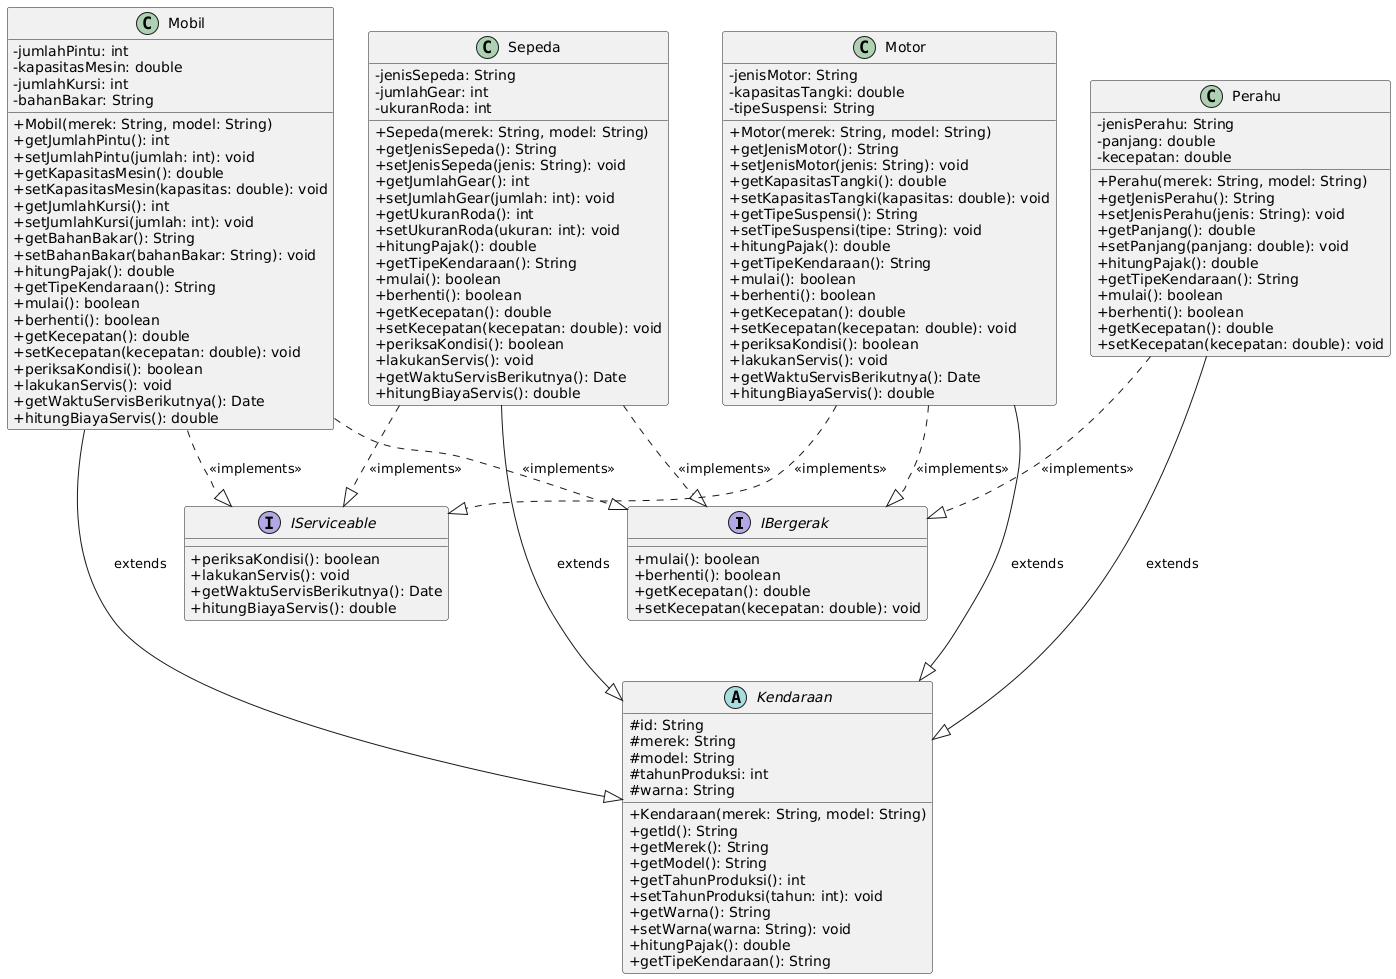

The diagram above was rendered by PlantUML. Its source (embedded in the PNG):
@startuml
skinparam classStyle uml2
skinparam classAttributeIconSize 0


IBergerak -[hidden]-> IBergerak
IBergerak -[hidden]-> Kendaraan

' Interface declarations
interface IBergerak {
    +mulai(): boolean
    +berhenti(): boolean
    +getKecepatan(): double
    +setKecepatan(kecepatan: double): void
}

interface IServiceable {
    +periksaKondisi(): boolean
    +lakukanServis(): void
    +getWaktuServisBerikutnya(): Date
    +hitungBiayaServis(): double
}

' Abstract class
abstract class Kendaraan {
    #id: String
    #merek: String
    #model: String
    #tahunProduksi: int
    #warna: String

    +Kendaraan(merek: String, model: String)
    +getId(): String
    +getMerek(): String
    +getModel(): String
    +getTahunProduksi(): int
    +setTahunProduksi(tahun: int): void
    +getWarna(): String
    +setWarna(warna: String): void
    +hitungPajak(): double
    +getTipeKendaraan(): String
}

' Concrete class: Mobil
class Mobil {
    -jumlahPintu: int
    -kapasitasMesin: double
    -jumlahKursi: int
    -bahanBakar: String

    +Mobil(merek: String, model: String)
    +getJumlahPintu(): int
    +setJumlahPintu(jumlah: int): void
    +getKapasitasMesin(): double
    +setKapasitasMesin(kapasitas: double): void
    +getJumlahKursi(): int
    +setJumlahKursi(jumlah: int): void
    +getBahanBakar(): String
    +setBahanBakar(bahanBakar: String): void
    +hitungPajak(): double
    +getTipeKendaraan(): String
    +mulai(): boolean
    +berhenti(): boolean
    +getKecepatan(): double
    +setKecepatan(kecepatan: double): void
    +periksaKondisi(): boolean
    +lakukanServis(): void
    +getWaktuServisBerikutnya(): Date
    +hitungBiayaServis(): double
}

' Concrete class: Motor
class Motor {
    -jenisMotor: String
    -kapasitasTangki: double
    -tipeSuspensi: String

    +Motor(merek: String, model: String)
    +getJenisMotor(): String
    +setJenisMotor(jenis: String): void
    +getKapasitasTangki(): double
    +setKapasitasTangki(kapasitas: double): void
    +getTipeSuspensi(): String
    +setTipeSuspensi(tipe: String): void
    +hitungPajak(): double
    +getTipeKendaraan(): String
    +mulai(): boolean
    +berhenti(): boolean
    +getKecepatan(): double
    +setKecepatan(kecepatan: double): void
    +periksaKondisi(): boolean
    +lakukanServis(): void
    +getWaktuServisBerikutnya(): Date
    +hitungBiayaServis(): double
}

' Concrete class: Sepeda
class Sepeda {
    -jenisSepeda: String
    -jumlahGear: int
    -ukuranRoda: int

    +Sepeda(merek: String, model: String)
    +getJenisSepeda(): String
    +setJenisSepeda(jenis: String): void
    +getJumlahGear(): int
    +setJumlahGear(jumlah: int): void
    +getUkuranRoda(): int
    +setUkuranRoda(ukuran: int): void
    +hitungPajak(): double
    +getTipeKendaraan(): String
    +mulai(): boolean
    +berhenti(): boolean
    +getKecepatan(): double
    +setKecepatan(kecepatan: double): void
    +periksaKondisi(): boolean
    +lakukanServis(): void
    +getWaktuServisBerikutnya(): Date
    +hitungBiayaServis(): double
}

' Class tambahan: Perahu
class Perahu {
    -jenisPerahu: String
    -panjang: double
    -kecepatan: double

    +Perahu(merek: String, model: String)
    +getJenisPerahu(): String
    +setJenisPerahu(jenis: String): void
    +getPanjang(): double
    +setPanjang(panjang: double): void
    +hitungPajak(): double
    +getTipeKendaraan(): String
    +mulai(): boolean
    +berhenti(): boolean
    +getKecepatan(): double
    +setKecepatan(kecepatan: double): void
}

' === Relasi Pewarisan dan Implementasi ===

Mobil -|> Kendaraan : extends
Motor -|> Kendaraan : extends
Sepeda -|> Kendaraan : extends
Perahu -|> Kendaraan : extends

Mobil ..|> IBergerak : <<implements>>
Motor ..|> IBergerak : <<implements>>
Sepeda ..|> IBergerak : <<implements>>
Perahu ..|> IBergerak : <<implements>>

Mobil ..|> IServiceable : <<implements>>
Motor ..|> IServiceable : <<implements>>
Sepeda ..|> IServiceable : <<implements>>
@enduml